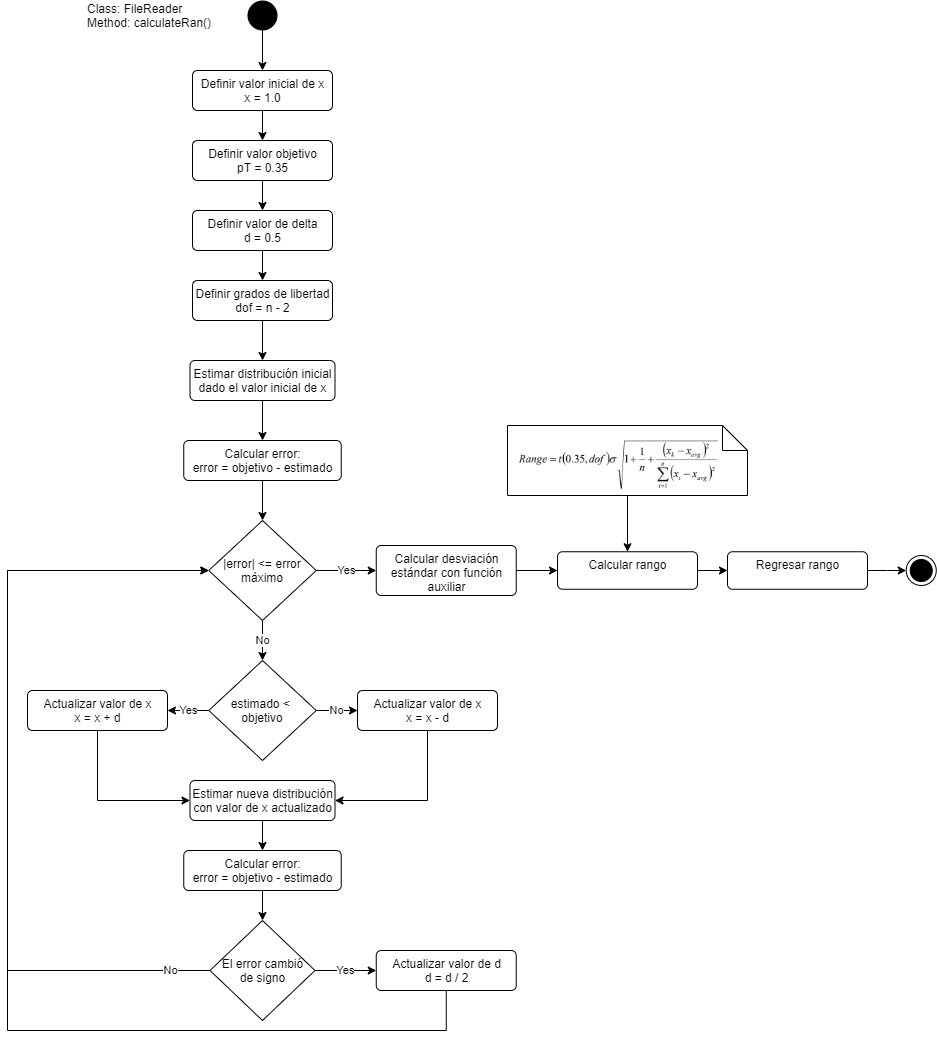

The diagram above was exported from draw.io. Its source (the exported page's mxGraphModel, read from the mxfile embedded in the PNG):
<mxGraphModel dx="11736" dy="900" grid="1" gridSize="10" guides="1" tooltips="1" connect="1" arrows="1" fold="1" page="1" pageScale="1" pageWidth="10000" pageHeight="10000" math="0" shadow="0">
  <root>
    <mxCell id="0" />
    <mxCell id="1" parent="0" />
    <mxCell id="L1P5Lk6d1fl3eJEWYh13-19" style="edgeStyle=orthogonalEdgeStyle;rounded=0;orthogonalLoop=1;jettySize=auto;html=1;exitX=0.5;exitY=1;exitDx=0;exitDy=0;entryX=0.5;entryY=0;entryDx=0;entryDy=0;" parent="1" source="L1P5Lk6d1fl3eJEWYh13-1" target="h-FJ0obk66hX0aBfEc2m-2" edge="1">
      <mxGeometry relative="1" as="geometry">
        <mxPoint x="95" y="260" as="targetPoint" />
      </mxGeometry>
    </mxCell>
    <mxCell id="L1P5Lk6d1fl3eJEWYh13-1" value="" style="ellipse;fillColor=#000000;strokeColor=none;" parent="1" vertex="1">
      <mxGeometry x="80" y="190" width="30" height="30" as="geometry" />
    </mxCell>
    <mxCell id="L1P5Lk6d1fl3eJEWYh13-39" value="Class: FileReader&lt;br&gt;Method: calculateRan()" style="text;html=1;strokeColor=none;fillColor=none;align=left;verticalAlign=middle;whiteSpace=wrap;rounded=0;" parent="1" vertex="1">
      <mxGeometry x="-82" y="195" width="132" height="20" as="geometry" />
    </mxCell>
    <mxCell id="Z54mT6TFRCbOIuEXdDkn-31" style="edgeStyle=orthogonalEdgeStyle;rounded=0;orthogonalLoop=1;jettySize=auto;html=1;exitX=0.5;exitY=1;exitDx=0;exitDy=0;entryX=0.5;entryY=0;entryDx=0;entryDy=0;" parent="1" source="Z54mT6TFRCbOIuEXdDkn-14" target="Z54mT6TFRCbOIuEXdDkn-29" edge="1">
      <mxGeometry relative="1" as="geometry" />
    </mxCell>
    <mxCell id="Z54mT6TFRCbOIuEXdDkn-14" value="Estimar distribución inicial&lt;br&gt;dado el valor inicial de x" style="html=1;align=center;verticalAlign=top;rounded=1;absoluteArcSize=1;arcSize=10;dashed=0;" parent="1" vertex="1">
      <mxGeometry x="22.5" y="550" width="145" height="40" as="geometry" />
    </mxCell>
    <mxCell id="Z54mT6TFRCbOIuEXdDkn-55" value="No" style="edgeStyle=orthogonalEdgeStyle;rounded=0;orthogonalLoop=1;jettySize=auto;html=1;entryX=0.5;entryY=0;entryDx=0;entryDy=0;" parent="1" source="Z54mT6TFRCbOIuEXdDkn-16" target="Z54mT6TFRCbOIuEXdDkn-35" edge="1">
      <mxGeometry relative="1" as="geometry" />
    </mxCell>
    <mxCell id="Z54mT6TFRCbOIuEXdDkn-64" value="Yes" style="edgeStyle=orthogonalEdgeStyle;rounded=0;orthogonalLoop=1;jettySize=auto;html=1;entryX=0;entryY=0.5;entryDx=0;entryDy=0;" parent="1" source="Z54mT6TFRCbOIuEXdDkn-16" target="h-FJ0obk66hX0aBfEc2m-5" edge="1">
      <mxGeometry relative="1" as="geometry">
        <mxPoint x="188.75" y="760" as="targetPoint" />
      </mxGeometry>
    </mxCell>
    <mxCell id="Z54mT6TFRCbOIuEXdDkn-16" value="&lt;font style=&quot;font-size: 12px&quot;&gt;|error| &amp;lt;= error máximo&lt;/font&gt;" style="rhombus;whiteSpace=wrap;html=1;" parent="1" vertex="1">
      <mxGeometry x="41.25" y="710" width="107.5" height="100" as="geometry" />
    </mxCell>
    <mxCell id="Z54mT6TFRCbOIuEXdDkn-33" style="edgeStyle=orthogonalEdgeStyle;rounded=0;orthogonalLoop=1;jettySize=auto;html=1;exitX=0.5;exitY=1;exitDx=0;exitDy=0;entryX=0.5;entryY=0;entryDx=0;entryDy=0;" parent="1" source="Z54mT6TFRCbOIuEXdDkn-29" target="Z54mT6TFRCbOIuEXdDkn-16" edge="1">
      <mxGeometry relative="1" as="geometry" />
    </mxCell>
    <mxCell id="Z54mT6TFRCbOIuEXdDkn-29" value="Calcular error:&lt;br&gt;error = objetivo -&amp;nbsp;estimado" style="html=1;align=center;verticalAlign=top;rounded=1;absoluteArcSize=1;arcSize=10;dashed=0;" parent="1" vertex="1">
      <mxGeometry x="16.25" y="630" width="157.5" height="40" as="geometry" />
    </mxCell>
    <mxCell id="Z54mT6TFRCbOIuEXdDkn-41" value="Yes" style="edgeStyle=orthogonalEdgeStyle;rounded=0;orthogonalLoop=1;jettySize=auto;html=1;exitX=0;exitY=0.5;exitDx=0;exitDy=0;entryX=1;entryY=0.5;entryDx=0;entryDy=0;" parent="1" source="Z54mT6TFRCbOIuEXdDkn-35" target="Z54mT6TFRCbOIuEXdDkn-38" edge="1">
      <mxGeometry relative="1" as="geometry" />
    </mxCell>
    <mxCell id="Z54mT6TFRCbOIuEXdDkn-42" value="No" style="edgeStyle=orthogonalEdgeStyle;rounded=0;orthogonalLoop=1;jettySize=auto;html=1;exitX=1;exitY=0.5;exitDx=0;exitDy=0;entryX=0;entryY=0.5;entryDx=0;entryDy=0;" parent="1" source="Z54mT6TFRCbOIuEXdDkn-35" target="Z54mT6TFRCbOIuEXdDkn-39" edge="1">
      <mxGeometry relative="1" as="geometry" />
    </mxCell>
    <mxCell id="Z54mT6TFRCbOIuEXdDkn-35" value="&lt;font style=&quot;font-size: 12px&quot;&gt;estimado &amp;lt; &lt;br&gt;objetivo&lt;/font&gt;" style="rhombus;whiteSpace=wrap;html=1;" parent="1" vertex="1">
      <mxGeometry x="41.25" y="850" width="107.5" height="100" as="geometry" />
    </mxCell>
    <mxCell id="Z54mT6TFRCbOIuEXdDkn-58" style="edgeStyle=orthogonalEdgeStyle;rounded=0;orthogonalLoop=1;jettySize=auto;html=1;exitX=0.5;exitY=1;exitDx=0;exitDy=0;entryX=0;entryY=0.5;entryDx=0;entryDy=0;" parent="1" source="Z54mT6TFRCbOIuEXdDkn-38" target="Z54mT6TFRCbOIuEXdDkn-43" edge="1">
      <mxGeometry relative="1" as="geometry" />
    </mxCell>
    <mxCell id="Z54mT6TFRCbOIuEXdDkn-38" value="Actualizar valor de x&lt;br&gt;x = x + d" style="html=1;align=center;verticalAlign=top;rounded=1;absoluteArcSize=1;arcSize=10;dashed=0;" parent="1" vertex="1">
      <mxGeometry x="-140" y="880" width="140" height="40" as="geometry" />
    </mxCell>
    <mxCell id="Z54mT6TFRCbOIuEXdDkn-59" style="edgeStyle=orthogonalEdgeStyle;rounded=0;orthogonalLoop=1;jettySize=auto;html=1;exitX=0.5;exitY=1;exitDx=0;exitDy=0;entryX=1;entryY=0.5;entryDx=0;entryDy=0;" parent="1" source="Z54mT6TFRCbOIuEXdDkn-39" target="Z54mT6TFRCbOIuEXdDkn-43" edge="1">
      <mxGeometry relative="1" as="geometry" />
    </mxCell>
    <mxCell id="Z54mT6TFRCbOIuEXdDkn-39" value="Actualizar valor de x&lt;br&gt;x = x - d" style="html=1;align=center;verticalAlign=top;rounded=1;absoluteArcSize=1;arcSize=10;dashed=0;" parent="1" vertex="1">
      <mxGeometry x="190" y="880" width="140" height="40" as="geometry" />
    </mxCell>
    <mxCell id="Z54mT6TFRCbOIuEXdDkn-57" style="edgeStyle=orthogonalEdgeStyle;rounded=0;orthogonalLoop=1;jettySize=auto;html=1;exitX=0.5;exitY=1;exitDx=0;exitDy=0;entryX=0.5;entryY=0;entryDx=0;entryDy=0;" parent="1" source="Z54mT6TFRCbOIuEXdDkn-43" target="Z54mT6TFRCbOIuEXdDkn-44" edge="1">
      <mxGeometry relative="1" as="geometry" />
    </mxCell>
    <mxCell id="Z54mT6TFRCbOIuEXdDkn-43" value="Estimar nueva distribución&lt;br&gt;con valor de x actualizado" style="html=1;align=center;verticalAlign=top;rounded=1;absoluteArcSize=1;arcSize=10;dashed=0;" parent="1" vertex="1">
      <mxGeometry x="22.5" y="970" width="145" height="40" as="geometry" />
    </mxCell>
    <mxCell id="Z54mT6TFRCbOIuEXdDkn-60" style="edgeStyle=orthogonalEdgeStyle;rounded=0;orthogonalLoop=1;jettySize=auto;html=1;exitX=0.5;exitY=1;exitDx=0;exitDy=0;" parent="1" source="Z54mT6TFRCbOIuEXdDkn-44" target="Z54mT6TFRCbOIuEXdDkn-45" edge="1">
      <mxGeometry relative="1" as="geometry" />
    </mxCell>
    <mxCell id="Z54mT6TFRCbOIuEXdDkn-44" value="Calcular error:&lt;br&gt;error = objetivo -&amp;nbsp;estimado" style="html=1;align=center;verticalAlign=top;rounded=1;absoluteArcSize=1;arcSize=10;dashed=0;" parent="1" vertex="1">
      <mxGeometry x="16.25" y="1040" width="157.5" height="40" as="geometry" />
    </mxCell>
    <mxCell id="Z54mT6TFRCbOIuEXdDkn-61" value="Yes" style="edgeStyle=orthogonalEdgeStyle;rounded=0;orthogonalLoop=1;jettySize=auto;html=1;exitX=1;exitY=0.5;exitDx=0;exitDy=0;entryX=0;entryY=0.5;entryDx=0;entryDy=0;" parent="1" source="Z54mT6TFRCbOIuEXdDkn-45" target="Z54mT6TFRCbOIuEXdDkn-46" edge="1">
      <mxGeometry relative="1" as="geometry" />
    </mxCell>
    <mxCell id="Z54mT6TFRCbOIuEXdDkn-62" value="No" style="edgeStyle=orthogonalEdgeStyle;rounded=0;orthogonalLoop=1;jettySize=auto;html=1;entryX=0;entryY=0.5;entryDx=0;entryDy=0;exitX=0;exitY=0.5;exitDx=0;exitDy=0;" parent="1" source="Z54mT6TFRCbOIuEXdDkn-45" target="Z54mT6TFRCbOIuEXdDkn-16" edge="1">
      <mxGeometry x="-0.8985" relative="1" as="geometry">
        <Array as="points">
          <mxPoint x="-160" y="1160" />
          <mxPoint x="-160" y="760" />
        </Array>
        <mxPoint as="offset" />
      </mxGeometry>
    </mxCell>
    <mxCell id="Z54mT6TFRCbOIuEXdDkn-45" value="&lt;font style=&quot;font-size: 12px&quot;&gt;El error cambió&lt;br&gt;de signo&lt;br&gt;&lt;/font&gt;" style="rhombus;whiteSpace=wrap;html=1;" parent="1" vertex="1">
      <mxGeometry x="42.5" y="1110" width="105" height="100" as="geometry" />
    </mxCell>
    <mxCell id="Z54mT6TFRCbOIuEXdDkn-63" style="edgeStyle=orthogonalEdgeStyle;rounded=0;orthogonalLoop=1;jettySize=auto;html=1;exitX=0.5;exitY=1;exitDx=0;exitDy=0;entryX=0;entryY=0.5;entryDx=0;entryDy=0;" parent="1" source="Z54mT6TFRCbOIuEXdDkn-46" target="Z54mT6TFRCbOIuEXdDkn-16" edge="1">
      <mxGeometry relative="1" as="geometry">
        <Array as="points">
          <mxPoint x="279" y="1220" />
          <mxPoint x="-160" y="1220" />
          <mxPoint x="-160" y="760" />
        </Array>
      </mxGeometry>
    </mxCell>
    <mxCell id="Z54mT6TFRCbOIuEXdDkn-46" value="Actualizar valor de d&lt;br&gt;d = d / 2" style="html=1;align=center;verticalAlign=top;rounded=1;absoluteArcSize=1;arcSize=10;dashed=0;" parent="1" vertex="1">
      <mxGeometry x="208.75" y="1140" width="140" height="40" as="geometry" />
    </mxCell>
    <mxCell id="Z54mT6TFRCbOIuEXdDkn-69" style="edgeStyle=orthogonalEdgeStyle;rounded=0;orthogonalLoop=1;jettySize=auto;html=1;exitX=1;exitY=0.5;exitDx=0;exitDy=0;" parent="1" source="h-FJ0obk66hX0aBfEc2m-9" target="Z54mT6TFRCbOIuEXdDkn-68" edge="1">
      <mxGeometry relative="1" as="geometry">
        <mxPoint x="700" y="760" as="sourcePoint" />
      </mxGeometry>
    </mxCell>
    <mxCell id="Z54mT6TFRCbOIuEXdDkn-68" value="" style="ellipse;html=1;shape=endState;fillColor=#000000;strokeColor=#000000;" parent="1" vertex="1">
      <mxGeometry x="738.75" y="745" width="30" height="30" as="geometry" />
    </mxCell>
    <mxCell id="h-FJ0obk66hX0aBfEc2m-16" style="edgeStyle=orthogonalEdgeStyle;rounded=0;orthogonalLoop=1;jettySize=auto;html=1;entryX=0.5;entryY=0;entryDx=0;entryDy=0;" edge="1" parent="1" source="h-FJ0obk66hX0aBfEc2m-2" target="h-FJ0obk66hX0aBfEc2m-3">
      <mxGeometry relative="1" as="geometry" />
    </mxCell>
    <mxCell id="h-FJ0obk66hX0aBfEc2m-2" value="Definir valor inicial de x&lt;br&gt;x = 1.0" style="html=1;align=center;verticalAlign=top;rounded=1;absoluteArcSize=1;arcSize=10;dashed=0;" vertex="1" parent="1">
      <mxGeometry x="25" y="260" width="140" height="40" as="geometry" />
    </mxCell>
    <mxCell id="h-FJ0obk66hX0aBfEc2m-17" style="edgeStyle=orthogonalEdgeStyle;rounded=0;orthogonalLoop=1;jettySize=auto;html=1;" edge="1" parent="1" source="h-FJ0obk66hX0aBfEc2m-3" target="h-FJ0obk66hX0aBfEc2m-4">
      <mxGeometry relative="1" as="geometry" />
    </mxCell>
    <mxCell id="h-FJ0obk66hX0aBfEc2m-3" value="Definir valor objetivo&lt;br&gt;pT = 0.35" style="html=1;align=center;verticalAlign=top;rounded=1;absoluteArcSize=1;arcSize=10;dashed=0;" vertex="1" parent="1">
      <mxGeometry x="25" y="330" width="140" height="40" as="geometry" />
    </mxCell>
    <mxCell id="h-FJ0obk66hX0aBfEc2m-19" style="edgeStyle=orthogonalEdgeStyle;rounded=0;orthogonalLoop=1;jettySize=auto;html=1;exitX=0.5;exitY=1;exitDx=0;exitDy=0;entryX=0.5;entryY=0;entryDx=0;entryDy=0;" edge="1" parent="1" source="h-FJ0obk66hX0aBfEc2m-4" target="h-FJ0obk66hX0aBfEc2m-6">
      <mxGeometry relative="1" as="geometry" />
    </mxCell>
    <mxCell id="h-FJ0obk66hX0aBfEc2m-4" value="Definir valor de delta&lt;br&gt;d = 0.5" style="html=1;align=center;verticalAlign=top;rounded=1;absoluteArcSize=1;arcSize=10;dashed=0;" vertex="1" parent="1">
      <mxGeometry x="25" y="400" width="140" height="40" as="geometry" />
    </mxCell>
    <mxCell id="h-FJ0obk66hX0aBfEc2m-14" style="edgeStyle=orthogonalEdgeStyle;rounded=0;orthogonalLoop=1;jettySize=auto;html=1;entryX=0;entryY=0.5;entryDx=0;entryDy=0;" edge="1" parent="1" source="h-FJ0obk66hX0aBfEc2m-5" target="h-FJ0obk66hX0aBfEc2m-7">
      <mxGeometry relative="1" as="geometry" />
    </mxCell>
    <mxCell id="h-FJ0obk66hX0aBfEc2m-5" value="Calcular desviación&lt;br&gt;estándar con función&lt;br&gt;auxiliar" style="html=1;align=center;verticalAlign=top;rounded=1;absoluteArcSize=1;arcSize=10;dashed=0;" vertex="1" parent="1">
      <mxGeometry x="208.75" y="735" width="140" height="50" as="geometry" />
    </mxCell>
    <mxCell id="h-FJ0obk66hX0aBfEc2m-20" style="edgeStyle=orthogonalEdgeStyle;rounded=0;orthogonalLoop=1;jettySize=auto;html=1;entryX=0.5;entryY=0;entryDx=0;entryDy=0;" edge="1" parent="1" source="h-FJ0obk66hX0aBfEc2m-6" target="Z54mT6TFRCbOIuEXdDkn-14">
      <mxGeometry relative="1" as="geometry" />
    </mxCell>
    <mxCell id="h-FJ0obk66hX0aBfEc2m-6" value="Definir grados de libertad&lt;br&gt;dof = n - 2" style="html=1;align=center;verticalAlign=top;rounded=1;absoluteArcSize=1;arcSize=10;dashed=0;" vertex="1" parent="1">
      <mxGeometry x="25" y="470" width="140" height="40" as="geometry" />
    </mxCell>
    <mxCell id="h-FJ0obk66hX0aBfEc2m-15" style="edgeStyle=orthogonalEdgeStyle;rounded=0;orthogonalLoop=1;jettySize=auto;html=1;entryX=0;entryY=0.5;entryDx=0;entryDy=0;" edge="1" parent="1" source="h-FJ0obk66hX0aBfEc2m-7" target="h-FJ0obk66hX0aBfEc2m-9">
      <mxGeometry relative="1" as="geometry" />
    </mxCell>
    <mxCell id="h-FJ0obk66hX0aBfEc2m-7" value="Calcular rango" style="html=1;align=center;verticalAlign=top;rounded=1;absoluteArcSize=1;arcSize=10;dashed=0;" vertex="1" parent="1">
      <mxGeometry x="390" y="741.25" width="140" height="37.5" as="geometry" />
    </mxCell>
    <mxCell id="h-FJ0obk66hX0aBfEc2m-9" value="Regresar rango" style="html=1;align=center;verticalAlign=top;rounded=1;absoluteArcSize=1;arcSize=10;dashed=0;" vertex="1" parent="1">
      <mxGeometry x="560" y="741.25" width="140" height="37.5" as="geometry" />
    </mxCell>
    <mxCell id="h-FJ0obk66hX0aBfEc2m-12" value="" style="group" vertex="1" connectable="0" parent="1">
      <mxGeometry x="340" y="615" width="240" height="70" as="geometry" />
    </mxCell>
    <mxCell id="h-FJ0obk66hX0aBfEc2m-10" value="" style="shape=note2;boundedLbl=1;whiteSpace=wrap;html=1;size=25;verticalAlign=top;align=center;" vertex="1" parent="h-FJ0obk66hX0aBfEc2m-12">
      <mxGeometry width="240" height="70" as="geometry" />
    </mxCell>
    <mxCell id="h-FJ0obk66hX0aBfEc2m-11" value="" style="shape=image;verticalLabelPosition=bottom;labelBackgroundColor=#ffffff;verticalAlign=top;aspect=fixed;imageAspect=0;image=data:image/png,(base64 omitted: 29816 chars);" vertex="1" parent="h-FJ0obk66hX0aBfEc2m-12">
      <mxGeometry x="10" y="14" width="203.61" height="52" as="geometry" />
    </mxCell>
    <mxCell id="h-FJ0obk66hX0aBfEc2m-13" style="edgeStyle=orthogonalEdgeStyle;rounded=0;orthogonalLoop=1;jettySize=auto;html=1;" edge="1" parent="1" source="h-FJ0obk66hX0aBfEc2m-10" target="h-FJ0obk66hX0aBfEc2m-7">
      <mxGeometry relative="1" as="geometry" />
    </mxCell>
  </root>
</mxGraphModel>